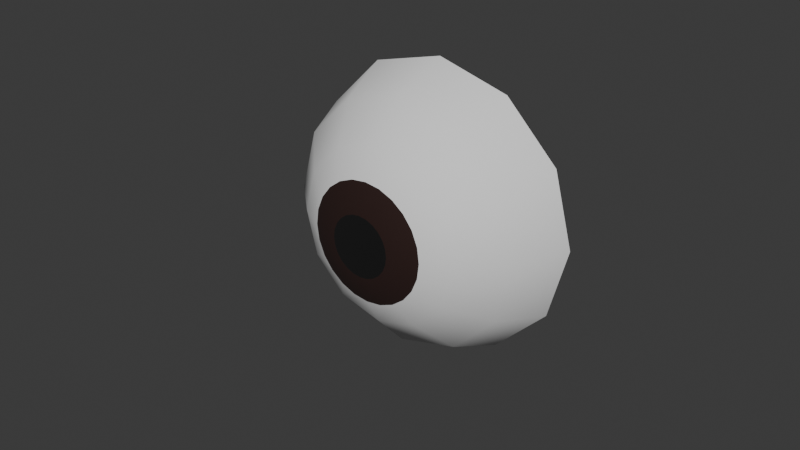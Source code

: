 # Source: eye.blend  (saved by Blender 5.1.30; exported with 4.5.12 LTS)
import bpy
from mathutils import Matrix  # noqa: F401  (used for matrix-valued properties, if any)

bpy.ops.wm.read_factory_settings(use_empty=True)
scene = bpy.context.scene
scene.name = 'Scene'

# ---- collections
col_collection = bpy.data.collections.new('Collection'); scene.collection.children.link(col_collection)

# ---- materials (node trees are filled in below, after node groups)
mat_brown = bpy.data.materials.new('Brown')
mat_brown.alpha_threshold = 0.0
mat_brown.use_backface_culling_lightprobe_volume = False
mat_brown.roughness = 0.5
mat_brown.line_color = (0.0, 0.0, 0.0, 1.0)
mat_white = bpy.data.materials.new('White')
mat_black = bpy.data.materials.new('Black')

# ---- material node trees
mat_brown.use_nodes = True; mat_brown.node_tree.nodes.clear()
_N = mat_brown.node_tree.nodes; _L = mat_brown.node_tree.links
n0 = _N.new('ShaderNodeOutputMaterial'); n0.name = 'Material Output'; n0.location = (200, 100)
n1 = _N.new('ShaderNodeBsdfPrincipled'); n1.name = 'Principled BSDF'; n1.location = (-200, 100)
n1.inputs[0].default_value = (0.0185, 0.003677, 0.001821, 1.0)
n1.inputs[2].default_value = 0.8923
_L.new(n1.outputs[0], n0.inputs[0])
n0.is_active_output = True
mat_white.use_nodes = True; mat_white.node_tree.nodes.clear()
_N = mat_white.node_tree.nodes; _L = mat_white.node_tree.links
n0 = _N.new('ShaderNodeBsdfPrincipled'); n0.name = 'Principled BSDF'; n0.location = (-200, 100)
n0.inputs[2].default_value = 1.0
n1 = _N.new('ShaderNodeOutputMaterial'); n1.name = 'Material Output'; n1.location = (200, 100)
_L.new(n0.outputs[0], n1.inputs[0])
n1.is_active_output = True
mat_black.use_nodes = True; mat_black.node_tree.nodes.clear()
_N = mat_black.node_tree.nodes; _L = mat_black.node_tree.links
n0 = _N.new('ShaderNodeBsdfPrincipled'); n0.name = 'Principled BSDF'; n0.location = (-200, 100)
n0.inputs[0].default_value = (0.0, 0.0, 0.0, 1.0)
n0.inputs[2].default_value = 1.0
n1 = _N.new('ShaderNodeOutputMaterial'); n1.name = 'Material Output'; n1.location = (200, 100)
_L.new(n0.outputs[0], n1.inputs[0])
n1.is_active_output = True

# ---- world
world_world = bpy.data.worlds.new('World'); scene.world = world_world
world_world.use_nodes = True; world_world.node_tree.nodes.clear()
_N = world_world.node_tree.nodes; _L = world_world.node_tree.links
n0 = _N.new('ShaderNodeOutputWorld'); n0.name = 'World Output'; n0.location = (200, 100)
n1 = _N.new('ShaderNodeBackground'); n1.name = 'Background'; n1.location = (-200, 100)
n1.inputs[0].default_value = (0.05088, 0.05088, 0.05088, 1.0)
_L.new(n1.outputs[0], n0.inputs[0])
n0.is_active_output = True
world_world.color = (0.05088, 0.05088, 0.05088)
world_world.sun_shadow_jitter_overblur = 0.0

# ---- meshes
me_sphere = bpy.data.meshes.new('Sphere')
me_sphere.from_pydata([(0.03985, -0.02994, -1.239e-09), (0.009422, -0.04862, -0.002525), (0.01848, -0.04577, -0.004952), (0.008448, -0.04862, -0.004877), (0.01657, -0.04577, -0.009567), (0.02406, -0.04115, -0.01389), (0.03451, -0.02994, -0.01992), (0.04071, -0.01309, -0.0235), (0.006897, -0.04862, -0.006897), (0.01353, -0.04577, -0.01353), (0.004877, -0.04862, -0.008448), (0.009567, -0.04577, -0.01657), (0.01389, -0.04115, -0.02406), (0.01992, -0.02994, -0.03451), (0.0235, -0.01309, -0.04071), (0.002525, -0.04862, -0.009422), (0.004952, -0.04577, -0.01848), (-1.753e-09, -0.04862, -0.009755), (-2.746e-09, -0.04577, -0.01913), (-4.034e-09, -0.04115, -0.02778), (-3.342e-09, -0.02994, -0.03985), (-1.177e-09, -0.01309, -0.047), (-0.002525, -0.04862, -0.009422), (-0.004952, -0.04577, -0.01848), (-0.004877, -0.04862, -0.008448), (-0.009567, -0.04577, -0.01657), (-0.01389, -0.04115, -0.02406), (-0.01992, -0.02994, -0.03451), (-0.0235, -0.01309, -0.04071), (-0.006897, -0.04862, -0.006897), (-0.01353, -0.04577, -0.01353), (-0.008448, -0.04862, -0.004877), (-0.01657, -0.04577, -0.009567), (-0.02406, -0.04115, -0.01389), (-0.03451, -0.02994, -0.01992), (-0.04071, -0.01309, -0.0235), (-0.009422, -0.04862, -0.002525), (-0.01848, -0.04577, -0.004952), (-0.009755, -0.04862, -2.144e-09), (-0.01913, -0.04577, -5.291e-10), (-0.02778, -0.04115, 1.163e-09), (-0.03985, -0.02994, 5.902e-09), (-0.047, -0.01309, -5.483e-09), (-0.009422, -0.04862, 0.002525), (-0.01848, -0.04577, 0.004952), (-0.008448, -0.04862, 0.004877), (-0.01657, -0.04577, 0.009567), (-0.02406, -0.04115, 0.01389), (-0.03451, -0.02994, 0.01992), (-0.04071, -0.01309, 0.0235), (-0.006897, -0.04862, 0.006897), (-0.01353, -0.04577, 0.01353), (-0.004877, -0.04862, 0.008448), (-0.009567, -0.04577, 0.01657), (-0.01389, -0.04115, 0.02406), (-0.01992, -0.02994, 0.03451), (-0.0235, -0.01309, 0.04071), (-0.002525, -0.04862, 0.009422), (-0.004952, -0.04577, 0.01848), (-1.566e-09, -0.04862, 0.009755), (-5.106e-10, -0.04577, 0.01913), (1.181e-09, -0.04115, 0.02778), (8.084e-09, -0.02994, 0.03985), (-5.461e-09, -0.01309, 0.047), (0.002525, -0.04862, 0.009422), (0.004952, -0.04577, 0.01848), (0.004877, -0.04862, 0.008448), (0.009567, -0.04577, 0.01657), (0.01389, -0.04115, 0.02406), (0.01992, -0.02994, 0.03451), (0.0235, -0.01309, 0.04071), (0.006897, -0.04862, 0.006897), (0.01353, -0.04577, 0.01353), (0.008448, -0.04862, 0.004877), (0.01657, -0.04577, 0.009567), (0.02406, -0.04115, 0.01389), (0.03451, -0.02994, 0.01992), (0.04071, -0.01309, 0.0235), (0.009422, -0.04862, 0.002525), (0.01848, -0.04577, 0.004952), (0.009755, -0.04862, -2.702e-09), (0.01913, -0.04577, -3.509e-09), (0.02778, -0.04115, -3.307e-09), (0.047, -0.01309, 4.515e-09)], [], [(7, 83, 0, 6), (4, 3, 8, 10, 11, 9), (12, 11, 16, 18, 19), (76, 0, 83, 77), (33, 32, 37, 39, 40), (6, 0, 82, 5), (27, 20, 19, 26), (21, 14, 13, 20), (12, 5, 4, 9, 11), (11, 10, 15, 17, 18, 16), (34, 27, 26, 33), (19, 18, 23, 25, 26), (35, 28, 27, 34), (28, 21, 20, 27), (18, 17, 22, 24, 25, 23), (41, 34, 33, 40), (26, 25, 30, 32, 33), (48, 41, 40, 47), (40, 39, 44, 46, 47), (74, 73, 78, 80, 81, 79), (42, 35, 34, 41), (55, 48, 47, 54), (47, 46, 51, 53, 54), (25, 24, 29, 31, 32, 30), (49, 42, 41, 48), (62, 55, 54, 61), (54, 53, 58, 60, 61), (32, 31, 36, 38, 39, 37), (56, 49, 48, 55), (69, 62, 61, 68), (61, 60, 65, 67, 68), (39, 38, 43, 45, 46, 44), (63, 56, 55, 62), (76, 69, 68, 75), (68, 67, 72, 74, 75), (60, 59, 64, 66, 67, 65), (70, 63, 62, 69), (75, 74, 79, 81, 82), (0, 76, 75, 82), (67, 66, 71, 73, 74, 72), (77, 70, 69, 76), (5, 82, 81, 2, 4), (46, 45, 50, 52, 53, 51), (53, 52, 57, 59, 60, 58), (81, 80, 1, 3, 4, 2), (20, 13, 12, 19), (14, 7, 6, 13), (13, 6, 5, 12), (1, 80, 78, 73, 71, 66, 64, 59, 57, 52, 50, 45, 43, 38, 36, 31, 29, 24, 22, 17, 15, 10, 8, 3)])
me_sphere.polygons.foreach_set('use_smooth', [True] * 49)
me_sphere.polygons.foreach_set('material_index', [1, 0, 1, 1, 1, 1, 1, 1, 1, 0, 1, 1, 1, 1, 0, 1, 1, 1, 1, 0, 1, 1, 1, 0, 1, 1, 1, 0, 1, 1, 1, 0, 1, 1, 1, 0, 1, 1, 1, 0, 1, 1, 0, 0, 0, 1, 1, 1, 2])
_uv = me_sphere.uv_layers.new(name='UVMap')
_uv.uv.foreach_set('vector', [0.6667, 0.5625, 0.75, 0.5625, 0.75, 0.6875, 0.6667, 0.6875, 0.6667, 0.875, 0.6667, 0.9375, 0.625, 0.9375, 0.5833, 0.9375, 0.5833, 0.875, 0.625, 0.875, 0.5833, 0.8125, 0.5833, 0.875, 0.5417, 0.875, 0.5, 0.875, 0.5, 0.8125, 0.8333, 0.6875, 0.75, 0.6875, 0.75, 0.5625, 0.8333, 0.5625, 0.3333, 0.8125, 0.3333, 0.875, 0.2917, 0.875, 0.25, 0.875, 0.25, 0.8125, 0.6667, 0.6875, 0.75, 0.6875, 0.75, 0.8125, 0.6667, 0.8125, 0.4167, 0.6875, 0.5, 0.6875, 0.5, 0.8125, 0.4167, 0.8125, 0.5, 0.5625, 0.5833, 0.5625, 0.5833, 0.6875, 0.5, 0.6875, 0.5833, 0.8125, 0.6667, 0.8125, 0.6667, 0.875, 0.625, 0.875, 0.5833, 0.875, 0.5833, 0.875, 0.5833, 0.9375, 0.5417, 0.9375, 0.5, 0.9375, 0.5, 0.875, 0.5417, 0.875, 0.3333, 0.6875, 0.4167, 0.6875, 0.4167, 0.8125, 0.3333, 0.8125, 0.5, 0.8125, 0.5, 0.875, 0.4583, 0.875, 0.4167, 0.875, 0.4167, 0.8125, 0.3333, 0.5625, 0.4167, 0.5625, 0.4167, 0.6875, 0.3333, 0.6875, 0.4167, 0.5625, 0.5, 0.5625, 0.5, 0.6875, 0.4167, 0.6875, 0.5, 0.875, 0.5, 0.9375, 0.4583, 0.9375, 0.4167, 0.9375, 0.4167, 0.875, 0.4583, 0.875, 0.25, 0.6875, 0.3333, 0.6875, 0.3333, 0.8125, 0.25, 0.8125, 0.4167, 0.8125, 0.4167, 0.875, 0.375, 0.875, 0.3333, 0.875, 0.3333, 0.8125, 0.1667, 0.6875, 0.25, 0.6875, 0.25, 0.8125, 0.1667, 0.8125, 0.25, 0.8125, 0.25, 0.875, 0.2083, 0.875, 0.1667, 0.875, 0.1667, 0.8125, 0.8333, 0.875, 0.8333, 0.9375, 0.7917, 0.9375, 0.75, 0.9375, 0.75, 0.875, 0.7917, 0.875, 0.25, 0.5625, 0.3333, 0.5625, 0.3333, 0.6875, 0.25, 0.6875, 0.08333, 0.6875, 0.1667, 0.6875, 0.1667, 0.8125, 0.08333, 0.8125, 0.1667, 0.8125, 0.1667, 0.875, 0.125, 0.875, 0.08333, 0.875, 0.08333, 0.8125, 0.4167, 0.875, 0.4167, 0.9375, 0.375, 0.9375, 0.3333, 0.9375, 0.3333, 0.875, 0.375, 0.875, 0.1667, 0.5625, 0.25, 0.5625, 0.25, 0.6875, 0.1667, 0.6875, 0.0, 0.6875, 0.08333, 0.6875, 0.08333, 0.8125, 1.0, 0.8125, 0.08333, 0.8125, 0.08333, 0.875, 0.04167, 0.875, 0.0, 0.875, 0.0, 0.8125, 0.3333, 0.875, 0.3333, 0.9375, 0.2917, 0.9375, 0.25, 0.9375, 0.25, 0.875, 0.2917, 0.875, 0.08333, 0.5625, 0.1667, 0.5625, 0.1667, 0.6875, 0.08333, 0.6875, 0.9167, 0.6875, 0.0, 0.6875, 1.0, 0.8125, 0.9167, 0.8125, 1.0, 0.8125, 1.0, 0.875, 0.9583, 0.875, 0.9167, 0.875, 0.9167, 0.8125, 0.25, 0.875, 0.25, 0.9375, 0.2083, 0.9375, 0.1667, 0.9375, 0.1667, 0.875, 0.2083, 0.875, 2.98e-08, 0.5625, 0.08333, 0.5625, 0.08333, 0.6875, 1.0, 0.6875, 0.8333, 0.6875, 0.9167, 0.6875, 0.9167, 0.8125, 0.8333, 0.8125, 0.9167, 0.8125, 0.9167, 0.875, 0.875, 0.875, 0.8333, 0.875, 0.8333, 0.8125, 1.0, 0.875, 1.0, 0.9375, 0.9583, 0.9375, 0.9167, 0.9375, 0.9167, 0.875, 0.9583, 0.875, 0.9167, 0.5625, 2.98e-08, 0.5625, 1.0, 0.6875, 0.9167, 0.6875, 0.8333, 0.8125, 0.8333, 0.875, 0.7917, 0.875, 0.75, 0.875, 0.75, 0.8125, 0.75, 0.6875, 0.8333, 0.6875, 0.8333, 0.8125, 0.75, 0.8125, 0.9167, 0.875, 0.9167, 0.9375, 0.875, 0.9375, 0.8333, 0.9375, 0.8333, 0.875, 0.875, 0.875, 0.8333, 0.5625, 0.9167, 0.5625, 0.9167, 0.6875, 0.8333, 0.6875, 0.6667, 0.8125, 0.75, 0.8125, 0.75, 0.875, 0.7083, 0.875, 0.6667, 0.875, 0.1667, 0.875, 0.1667, 0.9375, 0.125, 0.9375, 0.08333, 0.9375, 0.08333, 0.875, 0.125, 0.875, 0.08333, 0.875, 0.08333, 0.9375, 0.04167, 0.9375, 0.0, 0.9375, 0.0, 0.875, 0.04167, 0.875, 0.75, 0.875, 0.75, 0.9375, 0.7083, 0.9375, 0.6667, 0.9375, 0.6667, 0.875, 0.7083, 0.875, 0.5, 0.6875, 0.5833, 0.6875, 0.5833, 0.8125, 0.5, 0.8125, 0.5833, 0.5625, 0.6667, 0.5625, 0.6667, 0.6875, 0.5833, 0.6875, 0.5833, 0.6875, 0.6667, 0.6875, 0.6667, 0.8125, 0.5833, 0.8125, 0.7083, 0.9375, 0.75, 0.9375, 0.7917, 0.9375, 0.8333, 0.9375, 0.875, 0.9375, 0.9167, 0.9375, 0.9583, 0.9375, 0.0, 0.9375, 0.04167, 0.9375, 0.08333, 0.9375, 0.125, 0.9375, 0.1667, 0.9375, 0.2083, 0.9375, 0.25, 0.9375, 0.2917, 0.9375, 0.3333, 0.9375, 0.375, 0.9375, 0.4167, 0.9375, 0.4583, 0.9375, 0.5, 0.9375, 0.5417, 0.9375, 0.5833, 0.9375, 0.625, 0.9375, 0.6667, 0.9375])
me_sphere.materials.append(mat_brown)
me_sphere.materials.append(mat_white)
me_sphere.materials.append(mat_black)
me_sphere.update()

# ---- objects
ob_sphere = bpy.data.objects.new('Sphere', me_sphere)

# ---- transforms, parenting, visibility, modifiers, constraints
ob_sphere.location = (0.0, 0.0, 0.0)
ob_sphere.scale = (1.0, 1.0, 1.0)

# ---- collection membership
col_collection.objects.link(ob_sphere)

# ---- scene / render settings (as saved in the file)
scene.frame_start = 1; scene.frame_end = 250; scene.frame_set(1)
scene.render.engine = 'BLENDER_EEVEE_NEXT'
scene.render.bake_bias = 0.0
scene.render.bake_samples = 0
scene.cycles.sampling_pattern = 'TABULATED_SOBOL'
scene.eevee.use_volume_custom_range = False
bpy.context.view_layer.update()

# ---- added for rendering (the .blend has no active camera and no usable light): camera, sun
cam_auto = bpy.data.cameras.new('AutoCamera')
cam_auto.lens = 50.0
cam_auto.sensor_width = 36.0
cam_auto.clip_end = 1000.0
ob_auto_camera = bpy.data.objects.new('AutoCamera', cam_auto)
scene.collection.objects.link(ob_auto_camera)
ob_auto_camera.location = (0.185045, -0.252908, 0.148036)
ob_auto_camera.rotation_euler = (1.09748, -7.21219e-08, 0.694738)
scene.camera = ob_auto_camera
light_auto_sun = bpy.data.lights.new('AutoSun', 'SUN')
light_auto_sun.energy = 3.0
light_auto_sun.angle = 0.0523599
ob_auto_sun = bpy.data.objects.new('AutoSun', light_auto_sun)
scene.collection.objects.link(ob_auto_sun)
ob_auto_sun.rotation_euler = (0.872665, 0.174533, 0.523599)
bpy.context.view_layer.update()
